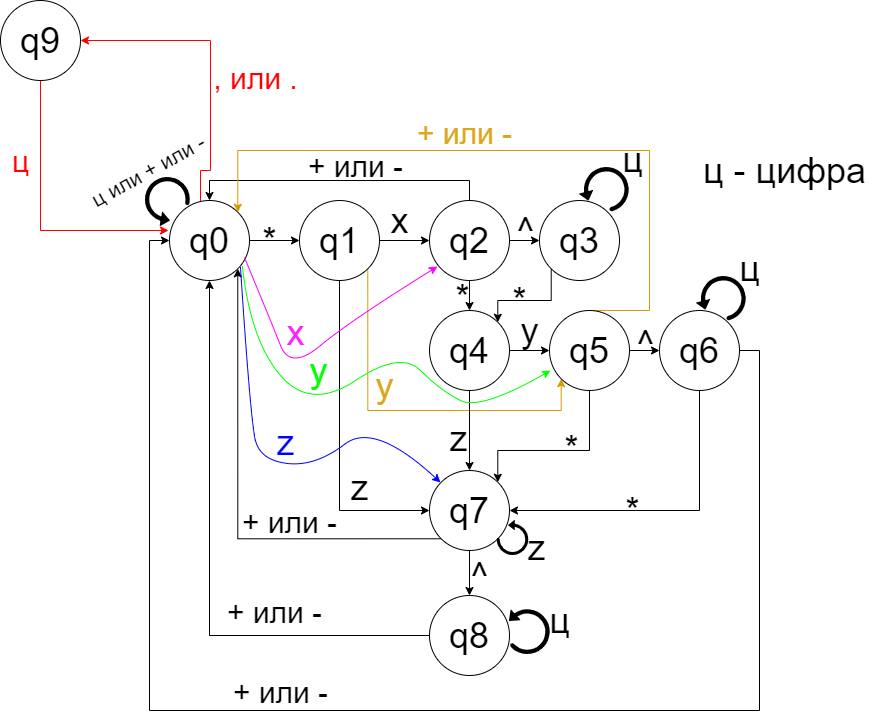

The diagram above was exported from draw.io. Its source (the exported page's mxGraphModel, read from the mxfile embedded in the PNG):
<mxGraphModel dx="2261" dy="764" grid="1" gridSize="10" guides="1" tooltips="1" connect="1" arrows="1" fold="1" page="1" pageScale="1" pageWidth="827" pageHeight="1169" math="0" shadow="0">
  <root>
    <mxCell id="0" />
    <mxCell id="1" parent="0" />
    <mxCell id="Gf1larGejivUL1B8pCAU-16" value="" style="edgeStyle=orthogonalEdgeStyle;rounded=0;orthogonalLoop=1;jettySize=auto;html=1;fontSize=36;" parent="1" source="Gf1larGejivUL1B8pCAU-2" target="Gf1larGejivUL1B8pCAU-3" edge="1">
      <mxGeometry relative="1" as="geometry" />
    </mxCell>
    <mxCell id="pkhb245R5LkMfEPa5q-3-1" style="edgeStyle=orthogonalEdgeStyle;rounded=0;orthogonalLoop=1;jettySize=auto;html=1;entryX=1;entryY=0.5;entryDx=0;entryDy=0;strokeColor=#FF0000;" parent="1" target="PgXdj4uT4rPXO4pyBDNS-1" edge="1">
      <mxGeometry relative="1" as="geometry">
        <mxPoint x="-280" y="401" as="sourcePoint" />
        <Array as="points">
          <mxPoint x="-280" y="370" />
          <mxPoint x="-270" y="370" />
          <mxPoint x="-270" y="240" />
        </Array>
      </mxGeometry>
    </mxCell>
    <mxCell id="Gf1larGejivUL1B8pCAU-2" value="&lt;font style=&quot;font-size: 36px;&quot;&gt;q0&lt;/font&gt;" style="ellipse;whiteSpace=wrap;html=1;aspect=fixed;" parent="1" vertex="1">
      <mxGeometry x="-311" y="400" width="80" height="80" as="geometry" />
    </mxCell>
    <mxCell id="Gf1larGejivUL1B8pCAU-17" value="" style="edgeStyle=orthogonalEdgeStyle;rounded=0;orthogonalLoop=1;jettySize=auto;html=1;fontSize=36;" parent="1" source="Gf1larGejivUL1B8pCAU-3" target="Gf1larGejivUL1B8pCAU-4" edge="1">
      <mxGeometry relative="1" as="geometry" />
    </mxCell>
    <mxCell id="Gf1larGejivUL1B8pCAU-30" style="edgeStyle=orthogonalEdgeStyle;rounded=0;orthogonalLoop=1;jettySize=auto;html=1;entryX=0;entryY=0.5;entryDx=0;entryDy=0;fontSize=36;" parent="1" source="Gf1larGejivUL1B8pCAU-3" target="Gf1larGejivUL1B8pCAU-9" edge="1">
      <mxGeometry relative="1" as="geometry">
        <Array as="points">
          <mxPoint x="-141" y="710" />
        </Array>
      </mxGeometry>
    </mxCell>
    <mxCell id="Gf1larGejivUL1B8pCAU-35" style="edgeStyle=orthogonalEdgeStyle;rounded=0;orthogonalLoop=1;jettySize=auto;html=1;exitX=1;exitY=1;exitDx=0;exitDy=0;entryX=0;entryY=1;entryDx=0;entryDy=0;fontSize=36;fillColor=#ffe6cc;strokeColor=#d79b00;" parent="1" source="Gf1larGejivUL1B8pCAU-3" target="Gf1larGejivUL1B8pCAU-7" edge="1">
      <mxGeometry relative="1" as="geometry">
        <Array as="points">
          <mxPoint x="-113" y="610" />
          <mxPoint x="81" y="610" />
        </Array>
      </mxGeometry>
    </mxCell>
    <mxCell id="Gf1larGejivUL1B8pCAU-3" value="&lt;font style=&quot;font-size: 36px;&quot;&gt;q1&lt;/font&gt;" style="ellipse;whiteSpace=wrap;html=1;aspect=fixed;" parent="1" vertex="1">
      <mxGeometry x="-181" y="400" width="80" height="80" as="geometry" />
    </mxCell>
    <mxCell id="Gf1larGejivUL1B8pCAU-18" value="" style="edgeStyle=orthogonalEdgeStyle;rounded=0;orthogonalLoop=1;jettySize=auto;html=1;fontSize=36;" parent="1" source="Gf1larGejivUL1B8pCAU-4" target="Gf1larGejivUL1B8pCAU-5" edge="1">
      <mxGeometry relative="1" as="geometry" />
    </mxCell>
    <mxCell id="Gf1larGejivUL1B8pCAU-19" value="" style="edgeStyle=orthogonalEdgeStyle;rounded=0;orthogonalLoop=1;jettySize=auto;html=1;fontSize=36;" parent="1" source="Gf1larGejivUL1B8pCAU-4" target="Gf1larGejivUL1B8pCAU-6" edge="1">
      <mxGeometry relative="1" as="geometry" />
    </mxCell>
    <mxCell id="Gf1larGejivUL1B8pCAU-29" style="edgeStyle=orthogonalEdgeStyle;rounded=0;orthogonalLoop=1;jettySize=auto;html=1;entryX=0.5;entryY=0;entryDx=0;entryDy=0;fontSize=36;" parent="1" source="Gf1larGejivUL1B8pCAU-4" target="Gf1larGejivUL1B8pCAU-2" edge="1">
      <mxGeometry relative="1" as="geometry">
        <Array as="points">
          <mxPoint x="-11" y="380" />
          <mxPoint x="-271" y="380" />
        </Array>
      </mxGeometry>
    </mxCell>
    <mxCell id="Gf1larGejivUL1B8pCAU-4" value="&lt;font style=&quot;font-size: 36px;&quot;&gt;q2&lt;/font&gt;" style="ellipse;whiteSpace=wrap;html=1;aspect=fixed;" parent="1" vertex="1">
      <mxGeometry x="-51" y="400" width="80" height="80" as="geometry" />
    </mxCell>
    <mxCell id="Gf1larGejivUL1B8pCAU-20" style="edgeStyle=orthogonalEdgeStyle;rounded=0;orthogonalLoop=1;jettySize=auto;html=1;fontSize=36;entryX=1;entryY=0;entryDx=0;entryDy=0;exitX=0;exitY=1;exitDx=0;exitDy=0;" parent="1" source="Gf1larGejivUL1B8pCAU-5" target="Gf1larGejivUL1B8pCAU-6" edge="1">
      <mxGeometry relative="1" as="geometry">
        <mxPoint x="49" y="540" as="targetPoint" />
        <mxPoint x="89" y="490" as="sourcePoint" />
        <Array as="points">
          <mxPoint x="71" y="500" />
          <mxPoint x="17" y="500" />
        </Array>
      </mxGeometry>
    </mxCell>
    <mxCell id="Gf1larGejivUL1B8pCAU-5" value="&lt;font style=&quot;font-size: 36px;&quot;&gt;q3&lt;/font&gt;" style="ellipse;whiteSpace=wrap;html=1;aspect=fixed;" parent="1" vertex="1">
      <mxGeometry x="59" y="400" width="80" height="80" as="geometry" />
    </mxCell>
    <mxCell id="Gf1larGejivUL1B8pCAU-23" value="" style="edgeStyle=orthogonalEdgeStyle;rounded=0;orthogonalLoop=1;jettySize=auto;html=1;fontSize=36;" parent="1" source="Gf1larGejivUL1B8pCAU-6" target="Gf1larGejivUL1B8pCAU-7" edge="1">
      <mxGeometry relative="1" as="geometry" />
    </mxCell>
    <mxCell id="Gf1larGejivUL1B8pCAU-25" value="" style="edgeStyle=orthogonalEdgeStyle;rounded=0;orthogonalLoop=1;jettySize=auto;html=1;fontSize=36;" parent="1" source="Gf1larGejivUL1B8pCAU-6" target="Gf1larGejivUL1B8pCAU-9" edge="1">
      <mxGeometry relative="1" as="geometry" />
    </mxCell>
    <mxCell id="Gf1larGejivUL1B8pCAU-6" value="&lt;font style=&quot;font-size: 36px;&quot;&gt;q4&lt;/font&gt;" style="ellipse;whiteSpace=wrap;html=1;aspect=fixed;" parent="1" vertex="1">
      <mxGeometry x="-51" y="510" width="80" height="80" as="geometry" />
    </mxCell>
    <mxCell id="Gf1larGejivUL1B8pCAU-24" value="" style="edgeStyle=orthogonalEdgeStyle;rounded=0;orthogonalLoop=1;jettySize=auto;html=1;fontSize=36;" parent="1" source="Gf1larGejivUL1B8pCAU-7" target="Gf1larGejivUL1B8pCAU-8" edge="1">
      <mxGeometry relative="1" as="geometry" />
    </mxCell>
    <mxCell id="Gf1larGejivUL1B8pCAU-27" style="edgeStyle=orthogonalEdgeStyle;rounded=0;orthogonalLoop=1;jettySize=auto;html=1;entryX=1;entryY=0;entryDx=0;entryDy=0;fontSize=36;" parent="1" source="Gf1larGejivUL1B8pCAU-7" target="Gf1larGejivUL1B8pCAU-9" edge="1">
      <mxGeometry relative="1" as="geometry">
        <Array as="points">
          <mxPoint x="109" y="650" />
          <mxPoint x="17" y="650" />
        </Array>
      </mxGeometry>
    </mxCell>
    <mxCell id="Gf1larGejivUL1B8pCAU-31" style="edgeStyle=orthogonalEdgeStyle;rounded=0;orthogonalLoop=1;jettySize=auto;html=1;entryX=1;entryY=0;entryDx=0;entryDy=0;fontSize=36;fillColor=#ffe6cc;strokeColor=#d79b00;" parent="1" source="Gf1larGejivUL1B8pCAU-7" target="Gf1larGejivUL1B8pCAU-2" edge="1">
      <mxGeometry relative="1" as="geometry">
        <Array as="points">
          <mxPoint x="169" y="510" />
          <mxPoint x="169" y="350" />
          <mxPoint x="-243" y="350" />
        </Array>
      </mxGeometry>
    </mxCell>
    <mxCell id="Gf1larGejivUL1B8pCAU-7" value="&lt;font style=&quot;font-size: 36px;&quot;&gt;q5&lt;/font&gt;" style="ellipse;whiteSpace=wrap;html=1;aspect=fixed;" parent="1" vertex="1">
      <mxGeometry x="69" y="510" width="80" height="80" as="geometry" />
    </mxCell>
    <mxCell id="Gf1larGejivUL1B8pCAU-28" style="edgeStyle=orthogonalEdgeStyle;rounded=0;orthogonalLoop=1;jettySize=auto;html=1;entryX=1;entryY=0.5;entryDx=0;entryDy=0;fontSize=36;" parent="1" source="Gf1larGejivUL1B8pCAU-8" target="Gf1larGejivUL1B8pCAU-9" edge="1">
      <mxGeometry relative="1" as="geometry">
        <Array as="points">
          <mxPoint x="219" y="710" />
        </Array>
      </mxGeometry>
    </mxCell>
    <mxCell id="Gf1larGejivUL1B8pCAU-34" style="edgeStyle=orthogonalEdgeStyle;rounded=0;orthogonalLoop=1;jettySize=auto;html=1;entryX=0;entryY=0.5;entryDx=0;entryDy=0;fontSize=36;" parent="1" source="Gf1larGejivUL1B8pCAU-8" target="Gf1larGejivUL1B8pCAU-2" edge="1">
      <mxGeometry relative="1" as="geometry">
        <Array as="points">
          <mxPoint x="279" y="550" />
          <mxPoint x="279" y="910" />
          <mxPoint x="-331" y="910" />
          <mxPoint x="-331" y="440" />
        </Array>
      </mxGeometry>
    </mxCell>
    <mxCell id="Gf1larGejivUL1B8pCAU-8" value="&lt;font style=&quot;font-size: 36px;&quot;&gt;q6&lt;/font&gt;" style="ellipse;whiteSpace=wrap;html=1;aspect=fixed;" parent="1" vertex="1">
      <mxGeometry x="179" y="510" width="80" height="80" as="geometry" />
    </mxCell>
    <mxCell id="Gf1larGejivUL1B8pCAU-26" value="" style="edgeStyle=orthogonalEdgeStyle;rounded=0;orthogonalLoop=1;jettySize=auto;html=1;fontSize=36;" parent="1" source="Gf1larGejivUL1B8pCAU-9" target="Gf1larGejivUL1B8pCAU-10" edge="1">
      <mxGeometry relative="1" as="geometry" />
    </mxCell>
    <mxCell id="Gf1larGejivUL1B8pCAU-33" style="edgeStyle=orthogonalEdgeStyle;rounded=0;orthogonalLoop=1;jettySize=auto;html=1;exitX=0;exitY=1;exitDx=0;exitDy=0;entryX=1;entryY=1;entryDx=0;entryDy=0;fontSize=36;" parent="1" source="Gf1larGejivUL1B8pCAU-9" target="Gf1larGejivUL1B8pCAU-2" edge="1">
      <mxGeometry relative="1" as="geometry" />
    </mxCell>
    <mxCell id="Gf1larGejivUL1B8pCAU-9" value="&lt;font style=&quot;font-size: 36px;&quot;&gt;q7&lt;/font&gt;" style="ellipse;whiteSpace=wrap;html=1;aspect=fixed;" parent="1" vertex="1">
      <mxGeometry x="-51" y="670" width="80" height="80" as="geometry" />
    </mxCell>
    <mxCell id="Gf1larGejivUL1B8pCAU-32" style="edgeStyle=orthogonalEdgeStyle;rounded=0;orthogonalLoop=1;jettySize=auto;html=1;entryX=0.5;entryY=1;entryDx=0;entryDy=0;fontSize=36;" parent="1" source="Gf1larGejivUL1B8pCAU-10" target="Gf1larGejivUL1B8pCAU-2" edge="1">
      <mxGeometry relative="1" as="geometry" />
    </mxCell>
    <mxCell id="Gf1larGejivUL1B8pCAU-10" value="&lt;font style=&quot;font-size: 36px;&quot;&gt;q8&lt;/font&gt;" style="ellipse;whiteSpace=wrap;html=1;aspect=fixed;" parent="1" vertex="1">
      <mxGeometry x="-51" y="795" width="80" height="80" as="geometry" />
    </mxCell>
    <mxCell id="Gf1larGejivUL1B8pCAU-36" value="*" style="text;html=1;align=center;verticalAlign=middle;resizable=0;points=[];autosize=1;strokeColor=none;fillColor=none;fontSize=36;" parent="1" vertex="1">
      <mxGeometry x="-231" y="410" width="40" height="60" as="geometry" />
    </mxCell>
    <mxCell id="Gf1larGejivUL1B8pCAU-37" value="&lt;font style=&quot;font-size: 30px;&quot;&gt;+ или -&lt;/font&gt;" style="text;html=1;align=center;verticalAlign=middle;resizable=0;points=[];autosize=1;strokeColor=none;fillColor=none;fontSize=36;" parent="1" vertex="1">
      <mxGeometry x="-185" y="334" width="120" height="60" as="geometry" />
    </mxCell>
    <mxCell id="Gf1larGejivUL1B8pCAU-39" value="*" style="text;html=1;align=center;verticalAlign=middle;resizable=0;points=[];autosize=1;strokeColor=none;fillColor=none;fontSize=36;" parent="1" vertex="1">
      <mxGeometry x="-38" y="467" width="40" height="60" as="geometry" />
    </mxCell>
    <mxCell id="Gf1larGejivUL1B8pCAU-40" value="*" style="text;html=1;align=center;verticalAlign=middle;resizable=0;points=[];autosize=1;strokeColor=none;fillColor=none;fontSize=36;" parent="1" vertex="1">
      <mxGeometry x="19" y="470" width="40" height="60" as="geometry" />
    </mxCell>
    <mxCell id="Gf1larGejivUL1B8pCAU-41" value="*" style="text;html=1;align=center;verticalAlign=middle;resizable=0;points=[];autosize=1;strokeColor=none;fillColor=none;fontSize=36;" parent="1" vertex="1">
      <mxGeometry x="71" y="618" width="40" height="60" as="geometry" />
    </mxCell>
    <mxCell id="Gf1larGejivUL1B8pCAU-42" value="*" style="text;html=1;align=center;verticalAlign=middle;resizable=0;points=[];autosize=1;strokeColor=none;fillColor=none;fontSize=36;" parent="1" vertex="1">
      <mxGeometry x="132" y="680" width="40" height="60" as="geometry" />
    </mxCell>
    <mxCell id="Gf1larGejivUL1B8pCAU-44" value="&lt;font style=&quot;font-size: 30px;&quot;&gt;+ или -&lt;/font&gt;" style="text;html=1;align=center;verticalAlign=middle;resizable=0;points=[];autosize=1;strokeColor=none;fillColor=none;fontSize=36;fontColor=#dca720;" parent="1" vertex="1">
      <mxGeometry x="-76" y="301" width="120" height="60" as="geometry" />
    </mxCell>
    <mxCell id="Gf1larGejivUL1B8pCAU-46" value="y" style="text;html=1;align=center;verticalAlign=middle;resizable=0;points=[];autosize=1;strokeColor=none;fillColor=none;fontSize=36;fontColor=#dca720;" parent="1" vertex="1">
      <mxGeometry x="-116" y="555" width="40" height="60" as="geometry" />
    </mxCell>
    <mxCell id="Gf1larGejivUL1B8pCAU-48" value="x" style="text;html=1;align=center;verticalAlign=middle;resizable=0;points=[];autosize=1;strokeColor=none;fillColor=none;fontSize=36;" parent="1" vertex="1">
      <mxGeometry x="-101" y="390" width="40" height="60" as="geometry" />
    </mxCell>
    <mxCell id="Gf1larGejivUL1B8pCAU-49" value="y" style="text;html=1;align=center;verticalAlign=middle;resizable=0;points=[];autosize=1;strokeColor=none;fillColor=none;fontSize=36;" parent="1" vertex="1">
      <mxGeometry x="29" y="500" width="40" height="60" as="geometry" />
    </mxCell>
    <mxCell id="Gf1larGejivUL1B8pCAU-51" value="^" style="text;html=1;align=center;verticalAlign=middle;resizable=0;points=[];autosize=1;strokeColor=none;fillColor=none;fontSize=36;" parent="1" vertex="1">
      <mxGeometry x="145" y="513" width="40" height="60" as="geometry" />
    </mxCell>
    <mxCell id="Gf1larGejivUL1B8pCAU-52" value="^" style="text;html=1;align=center;verticalAlign=middle;resizable=0;points=[];autosize=1;strokeColor=none;fillColor=none;fontSize=36;" parent="1" vertex="1">
      <mxGeometry x="25" y="400" width="40" height="60" as="geometry" />
    </mxCell>
    <mxCell id="Gf1larGejivUL1B8pCAU-53" value="^" style="text;html=1;align=center;verticalAlign=middle;resizable=0;points=[];autosize=1;strokeColor=none;fillColor=none;fontSize=36;" parent="1" vertex="1">
      <mxGeometry x="-21" y="745" width="40" height="60" as="geometry" />
    </mxCell>
    <mxCell id="Gf1larGejivUL1B8pCAU-56" value="z" style="text;html=1;align=center;verticalAlign=middle;resizable=0;points=[];autosize=1;strokeColor=none;fillColor=none;fontSize=36;" parent="1" vertex="1">
      <mxGeometry x="-141" y="657" width="40" height="60" as="geometry" />
    </mxCell>
    <mxCell id="Gf1larGejivUL1B8pCAU-57" value="z" style="text;html=1;align=center;verticalAlign=middle;resizable=0;points=[];autosize=1;strokeColor=none;fillColor=none;fontSize=36;" parent="1" vertex="1">
      <mxGeometry x="-42" y="608" width="40" height="60" as="geometry" />
    </mxCell>
    <mxCell id="Gf1larGejivUL1B8pCAU-58" value="" style="shape=image;verticalLabelPosition=bottom;labelBackgroundColor=default;verticalAlign=top;aspect=fixed;imageAspect=0;image=data:image/svg+xml,(base64 omitted: 1200 chars);rotation=-80;" parent="1" vertex="1">
      <mxGeometry x="-338" y="376" width="50" height="50" as="geometry" />
    </mxCell>
    <mxCell id="Gf1larGejivUL1B8pCAU-59" value="&lt;font style=&quot;font-size: 21px;&quot;&gt;ц или + или -&lt;/font&gt;" style="text;html=1;align=center;verticalAlign=middle;resizable=0;points=[];autosize=1;strokeColor=none;fillColor=none;fontSize=36;rotation=-28.9;" parent="1" vertex="1">
      <mxGeometry x="-410" y="336" width="150" height="60" as="geometry" />
    </mxCell>
    <mxCell id="Gf1larGejivUL1B8pCAU-60" value="" style="shape=image;verticalLabelPosition=bottom;labelBackgroundColor=default;verticalAlign=top;aspect=fixed;imageAspect=0;image=data:image/svg+xml,(base64 omitted: 1200 chars);rotation=-15;" parent="1" vertex="1">
      <mxGeometry x="99" y="365" width="50" height="50" as="geometry" />
    </mxCell>
    <mxCell id="Gf1larGejivUL1B8pCAU-61" value="ц" style="text;html=1;align=center;verticalAlign=middle;resizable=0;points=[];autosize=1;strokeColor=none;fillColor=none;fontSize=36;" parent="1" vertex="1">
      <mxGeometry x="132" y="329" width="40" height="60" as="geometry" />
    </mxCell>
    <mxCell id="Gf1larGejivUL1B8pCAU-64" value="" style="shape=image;verticalLabelPosition=bottom;labelBackgroundColor=default;verticalAlign=top;aspect=fixed;imageAspect=0;image=data:image/svg+xml,(base64 omitted: 1200 chars);rotation=-15;" parent="1" vertex="1">
      <mxGeometry x="216" y="474" width="50" height="50" as="geometry" />
    </mxCell>
    <mxCell id="Gf1larGejivUL1B8pCAU-65" value="ц" style="text;html=1;align=center;verticalAlign=middle;resizable=0;points=[];autosize=1;strokeColor=none;fillColor=none;fontSize=36;" parent="1" vertex="1">
      <mxGeometry x="249" y="438" width="40" height="60" as="geometry" />
    </mxCell>
    <mxCell id="Gf1larGejivUL1B8pCAU-66" value="" style="shape=image;verticalLabelPosition=bottom;labelBackgroundColor=default;verticalAlign=top;aspect=fixed;imageAspect=0;image=data:image/svg+xml,(base64 omitted: 1200 chars);rotation=90;fontColor=#66FF66;imageBorder=none;imageBackground=none;" parent="1" vertex="1">
      <mxGeometry x="14" y="720" width="35" height="35" as="geometry" />
    </mxCell>
    <mxCell id="Gf1larGejivUL1B8pCAU-67" value="z" style="text;html=1;align=center;verticalAlign=middle;resizable=0;points=[];autosize=1;strokeColor=none;fillColor=none;fontSize=36;" parent="1" vertex="1">
      <mxGeometry x="36" y="717" width="40" height="60" as="geometry" />
    </mxCell>
    <mxCell id="Gf1larGejivUL1B8pCAU-68" value="ц" style="text;html=1;align=center;verticalAlign=middle;resizable=0;points=[];autosize=1;strokeColor=none;fillColor=none;fontSize=36;" parent="1" vertex="1">
      <mxGeometry x="59" y="790" width="40" height="60" as="geometry" />
    </mxCell>
    <mxCell id="Gf1larGejivUL1B8pCAU-69" value="" style="shape=image;verticalLabelPosition=bottom;labelBackgroundColor=default;verticalAlign=top;aspect=fixed;imageAspect=0;image=data:image/svg+xml,(base64 omitted: 1200 chars);rotation=47.4;" parent="1" vertex="1">
      <mxGeometry x="20" y="805" width="50" height="50" as="geometry" />
    </mxCell>
    <mxCell id="Gf1larGejivUL1B8pCAU-70" value="ц - цифра" style="text;html=1;align=center;verticalAlign=middle;resizable=0;points=[];autosize=1;strokeColor=none;fillColor=none;fontSize=36;" parent="1" vertex="1">
      <mxGeometry x="209" y="340" width="190" height="60" as="geometry" />
    </mxCell>
    <mxCell id="KXZ-yNxb29plFM8XvoWS-1" value="&lt;font style=&quot;font-size: 30px;&quot;&gt;+ или -&lt;/font&gt;" style="text;html=1;align=center;verticalAlign=middle;resizable=0;points=[];autosize=1;strokeColor=none;fillColor=none;fontSize=36;" parent="1" vertex="1">
      <mxGeometry x="-251" y="690" width="120" height="60" as="geometry" />
    </mxCell>
    <mxCell id="KXZ-yNxb29plFM8XvoWS-2" value="&lt;font style=&quot;font-size: 30px;&quot;&gt;+ или -&lt;/font&gt;" style="text;html=1;align=center;verticalAlign=middle;resizable=0;points=[];autosize=1;strokeColor=none;fillColor=none;fontSize=36;" parent="1" vertex="1">
      <mxGeometry x="-266" y="780" width="120" height="60" as="geometry" />
    </mxCell>
    <mxCell id="KXZ-yNxb29plFM8XvoWS-3" value="&lt;font style=&quot;font-size: 30px;&quot;&gt;+ или -&lt;/font&gt;" style="text;html=1;align=center;verticalAlign=middle;resizable=0;points=[];autosize=1;strokeColor=none;fillColor=none;fontSize=36;" parent="1" vertex="1">
      <mxGeometry x="-260" y="860" width="120" height="60" as="geometry" />
    </mxCell>
    <mxCell id="pkhb245R5LkMfEPa5q-3-3" style="edgeStyle=orthogonalEdgeStyle;rounded=0;orthogonalLoop=1;jettySize=auto;html=1;entryX=-0.012;entryY=0.375;entryDx=0;entryDy=0;entryPerimeter=0;strokeColor=#FF0000;fontColor=#ff0000;" parent="1" source="PgXdj4uT4rPXO4pyBDNS-1" target="Gf1larGejivUL1B8pCAU-2" edge="1">
      <mxGeometry relative="1" as="geometry">
        <Array as="points">
          <mxPoint x="-440" y="430" />
        </Array>
      </mxGeometry>
    </mxCell>
    <mxCell id="PgXdj4uT4rPXO4pyBDNS-1" value="&lt;font style=&quot;font-size: 36px;&quot;&gt;q9&lt;/font&gt;" style="ellipse;whiteSpace=wrap;html=1;aspect=fixed;" parent="1" vertex="1">
      <mxGeometry x="-480" y="200" width="80" height="80" as="geometry" />
    </mxCell>
    <mxCell id="pkhb245R5LkMfEPa5q-3-2" value="&lt;font style=&quot;font-size: 30px;&quot;&gt;, или .&lt;/font&gt;" style="text;html=1;align=center;verticalAlign=middle;resizable=0;points=[];autosize=1;strokeColor=none;fillColor=none;fontSize=36;fontColor=#ff0000;" parent="1" vertex="1">
      <mxGeometry x="-280" y="246" width="110" height="60" as="geometry" />
    </mxCell>
    <mxCell id="pkhb245R5LkMfEPa5q-3-4" value="&lt;font style=&quot;font-size: 30px;&quot;&gt;ц&lt;/font&gt;" style="text;html=1;align=center;verticalAlign=middle;resizable=0;points=[];autosize=1;strokeColor=none;fillColor=none;fontSize=36;fontColor=#ff0000;" parent="1" vertex="1">
      <mxGeometry x="-480" y="329" width="40" height="60" as="geometry" />
    </mxCell>
    <mxCell id="pRkERatnygbK2ps9-4jm-1" value="" style="curved=1;endArrow=classic;html=1;rounded=0;strokeColor=#FF00FF;" edge="1" parent="1">
      <mxGeometry width="50" height="50" relative="1" as="geometry">
        <mxPoint x="-236" y="457" as="sourcePoint" />
        <mxPoint x="-43" y="466" as="targetPoint" />
        <Array as="points">
          <mxPoint x="-210" y="520" />
          <mxPoint x="-190" y="570" />
          <mxPoint x="-130" y="520" />
        </Array>
      </mxGeometry>
    </mxCell>
    <mxCell id="pRkERatnygbK2ps9-4jm-2" value="" style="curved=1;endArrow=classic;html=1;rounded=0;strokeColor=#00FF00;entryX=0.013;entryY=0.75;entryDx=0;entryDy=0;entryPerimeter=0;exitX=0.911;exitY=0.822;exitDx=0;exitDy=0;exitPerimeter=0;" edge="1" parent="1" source="Gf1larGejivUL1B8pCAU-2" target="Gf1larGejivUL1B8pCAU-7">
      <mxGeometry width="50" height="50" relative="1" as="geometry">
        <mxPoint x="-240" y="460" as="sourcePoint" />
        <mxPoint x="-107" y="478" as="targetPoint" />
        <Array as="points">
          <mxPoint x="-230" y="540" />
          <mxPoint x="-170" y="610" />
          <mxPoint x="-80" y="550" />
          <mxPoint x="-40" y="590" />
          <mxPoint y="610" />
        </Array>
      </mxGeometry>
    </mxCell>
    <mxCell id="pRkERatnygbK2ps9-4jm-3" value="x" style="text;html=1;align=center;verticalAlign=middle;resizable=0;points=[];autosize=1;strokeColor=none;fillColor=none;fontSize=36;fontColor=#ff20ff;" vertex="1" parent="1">
      <mxGeometry x="-205" y="502" width="40" height="60" as="geometry" />
    </mxCell>
    <mxCell id="pRkERatnygbK2ps9-4jm-4" value="y" style="text;html=1;align=center;verticalAlign=middle;resizable=0;points=[];autosize=1;strokeColor=none;fillColor=none;fontSize=36;fontColor=#00FF00;" vertex="1" parent="1">
      <mxGeometry x="-182" y="540" width="40" height="60" as="geometry" />
    </mxCell>
    <mxCell id="pRkERatnygbK2ps9-4jm-5" value="" style="curved=1;endArrow=classic;html=1;rounded=0;strokeColor=#0000FF;fontColor=#FF8000;" edge="1" parent="1">
      <mxGeometry width="50" height="50" relative="1" as="geometry">
        <mxPoint x="-240" y="467" as="sourcePoint" />
        <mxPoint x="-40" y="682" as="targetPoint" />
        <Array as="points">
          <mxPoint x="-230" y="620" />
          <mxPoint x="-220" y="660" />
          <mxPoint x="-165" y="666" />
          <mxPoint x="-106" y="621" />
        </Array>
      </mxGeometry>
    </mxCell>
    <mxCell id="pRkERatnygbK2ps9-4jm-6" value="z" style="text;html=1;align=center;verticalAlign=middle;resizable=0;points=[];autosize=1;strokeColor=none;fillColor=none;fontSize=36;fontColor=#0000ff;" vertex="1" parent="1">
      <mxGeometry x="-215" y="612" width="40" height="60" as="geometry" />
    </mxCell>
  </root>
</mxGraphModel>